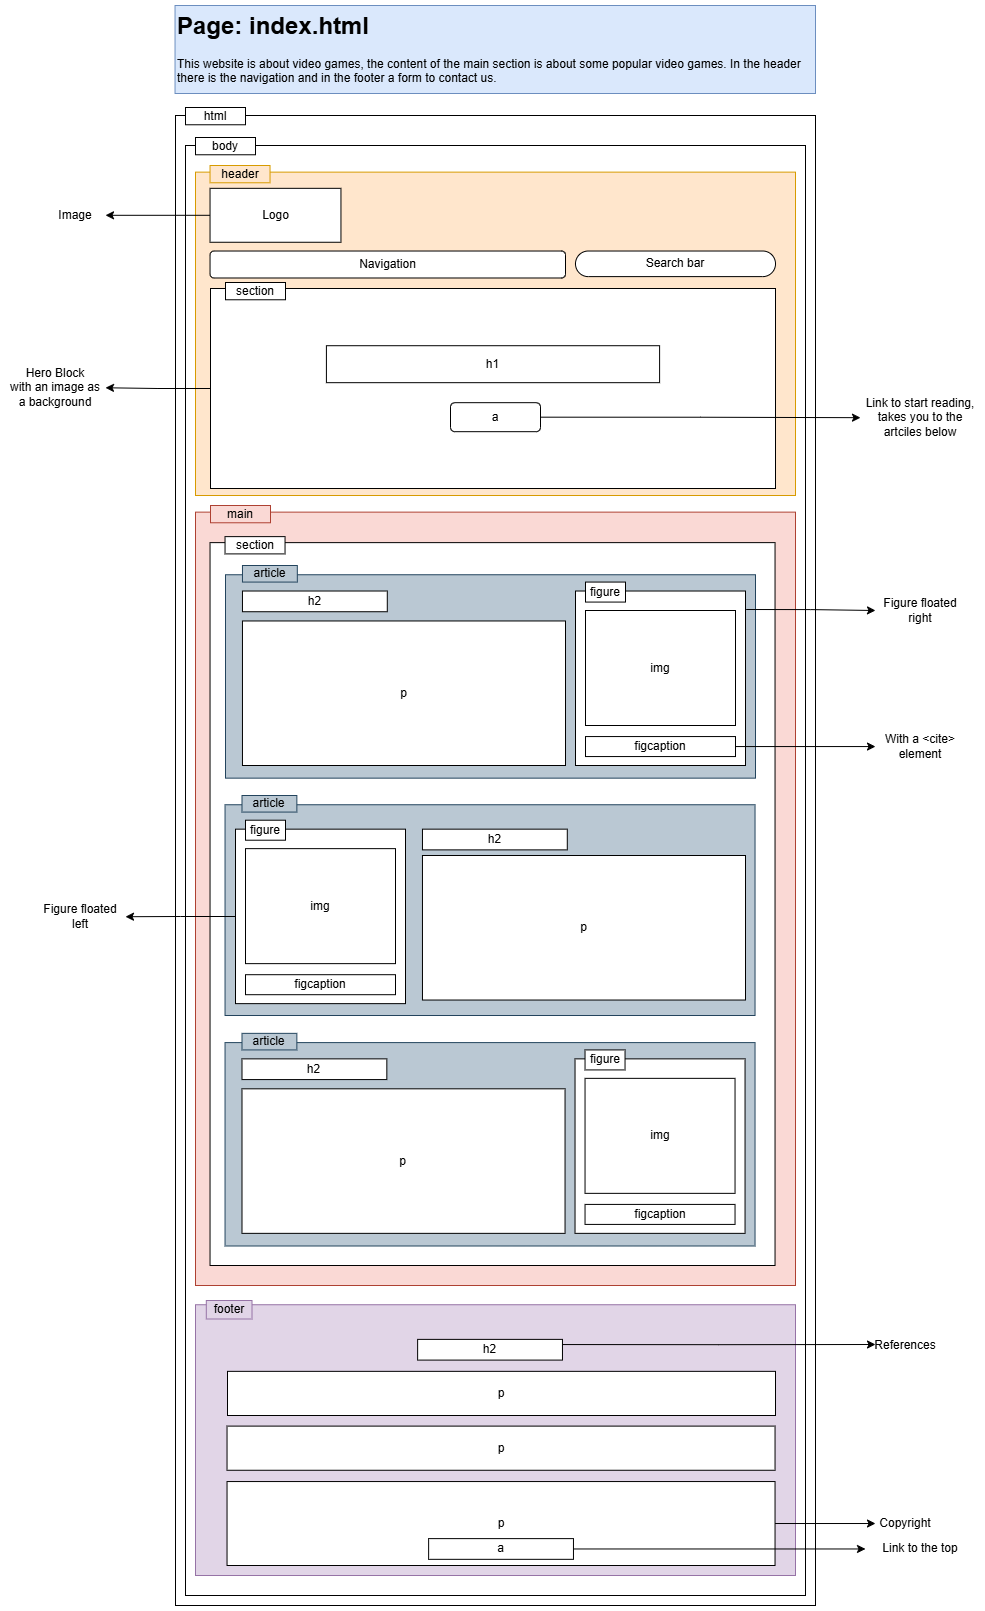

The diagram above was exported from draw.io. Its source (the exported page's mxGraphModel, read from the mxfile embedded in the PNG):
<mxGraphModel dx="4045" dy="2287" grid="1" gridSize="10" guides="1" tooltips="1" connect="1" arrows="1" fold="1" page="1" pageScale="1" pageWidth="850" pageHeight="1100" math="0" shadow="0">
  <root>
    <mxCell id="0" />
    <mxCell id="1" parent="0" />
    <mxCell id="kVpyDO7ZExOK7CV6DvWh-1" value="" style="rounded=0;whiteSpace=wrap;html=1;" parent="1" vertex="1">
      <mxGeometry x="-800" y="40" width="640" height="1490" as="geometry" />
    </mxCell>
    <mxCell id="FlP-tm1JiTIEyfHzjkBI-3" value="" style="rounded=0;whiteSpace=wrap;html=1;" parent="1" vertex="1">
      <mxGeometry x="-790" y="70" width="620" height="1450" as="geometry" />
    </mxCell>
    <mxCell id="FlP-tm1JiTIEyfHzjkBI-5" value="" style="rounded=0;whiteSpace=wrap;html=1;fillColor=#e1d5e7;strokeColor=#9673a6;" parent="1" vertex="1">
      <mxGeometry x="-780" y="1229.24" width="600" height="270.76" as="geometry" />
    </mxCell>
    <mxCell id="FlP-tm1JiTIEyfHzjkBI-33" value="footer" style="rounded=0;whiteSpace=wrap;html=1;fillColor=#e1d5e7;strokeColor=#9673a6;" parent="1" vertex="1">
      <mxGeometry x="-769.1968571428571" y="1224.9990566037736" width="45.714285714285715" height="18.49056603773585" as="geometry" />
    </mxCell>
    <mxCell id="FlP-tm1JiTIEyfHzjkBI-38" value="html" style="rounded=0;whiteSpace=wrap;html=1;" parent="1" vertex="1">
      <mxGeometry x="-790" y="32" width="60" height="17.27" as="geometry" />
    </mxCell>
    <mxCell id="acQ65YNO5SBwOnHH1MCP-12" value="Link to start reading, takes you to the artciles below" style="text;html=1;align=center;verticalAlign=middle;whiteSpace=wrap;rounded=0;" parent="1" vertex="1">
      <mxGeometry x="-115" y="327.18" width="120" height="30" as="geometry" />
    </mxCell>
    <mxCell id="NAWymgxhxUhZoVbLhUkU-3" value="body" style="rounded=0;whiteSpace=wrap;html=1;" parent="1" vertex="1">
      <mxGeometry x="-780" y="62" width="60" height="17.27" as="geometry" />
    </mxCell>
    <mxCell id="NAWymgxhxUhZoVbLhUkU-4" value="" style="rounded=0;whiteSpace=wrap;html=1;fillColor=#ffe6cc;strokeColor=#d79b00;" parent="1" vertex="1">
      <mxGeometry x="-780" y="96.63" width="600" height="323.37" as="geometry" />
    </mxCell>
    <mxCell id="NAWymgxhxUhZoVbLhUkU-38" style="edgeStyle=orthogonalEdgeStyle;rounded=0;orthogonalLoop=1;jettySize=auto;html=1;exitX=0;exitY=0.5;exitDx=0;exitDy=0;" parent="1" source="NAWymgxhxUhZoVbLhUkU-5" target="NAWymgxhxUhZoVbLhUkU-39" edge="1">
      <mxGeometry relative="1" as="geometry">
        <mxPoint x="-860" y="139.3157894736844" as="targetPoint" />
      </mxGeometry>
    </mxCell>
    <mxCell id="NAWymgxhxUhZoVbLhUkU-5" value="Logo" style="rounded=0;whiteSpace=wrap;html=1;" parent="1" vertex="1">
      <mxGeometry x="-765.459090909091" y="112.8296383647799" width="130.9090909090909" height="53.93081761006291" as="geometry" />
    </mxCell>
    <mxCell id="NAWymgxhxUhZoVbLhUkU-6" value="Navigation" style="rounded=1;whiteSpace=wrap;html=1;" parent="1" vertex="1">
      <mxGeometry x="-765.46" y="175.52" width="355.46" height="26.97" as="geometry" />
    </mxCell>
    <mxCell id="NAWymgxhxUhZoVbLhUkU-9" value="Search bar" style="rounded=1;whiteSpace=wrap;html=1;arcSize=50;" parent="1" vertex="1">
      <mxGeometry x="-400.00000000000006" y="175.52" width="200" height="25.59" as="geometry" />
    </mxCell>
    <mxCell id="NAWymgxhxUhZoVbLhUkU-10" value="header" style="rounded=0;whiteSpace=wrap;html=1;fillColor=#ffe6cc;strokeColor=#d79b00;" parent="1" vertex="1">
      <mxGeometry x="-765.46" y="90" width="60" height="17.27" as="geometry" />
    </mxCell>
    <mxCell id="NAWymgxhxUhZoVbLhUkU-12" style="edgeStyle=orthogonalEdgeStyle;rounded=0;orthogonalLoop=1;jettySize=auto;html=1;exitX=0;exitY=0.5;exitDx=0;exitDy=0;" parent="1" source="NAWymgxhxUhZoVbLhUkU-11" target="NAWymgxhxUhZoVbLhUkU-13" edge="1">
      <mxGeometry relative="1" as="geometry">
        <mxPoint x="-860" y="310.3333333333335" as="targetPoint" />
      </mxGeometry>
    </mxCell>
    <mxCell id="NAWymgxhxUhZoVbLhUkU-11" value="" style="rounded=0;whiteSpace=wrap;html=1;" parent="1" vertex="1">
      <mxGeometry x="-765" y="213" width="565" height="200" as="geometry" />
    </mxCell>
    <mxCell id="NAWymgxhxUhZoVbLhUkU-13" value="Hero Block&lt;br&gt;with an image as a background" style="text;html=1;align=center;verticalAlign=middle;whiteSpace=wrap;rounded=0;" parent="1" vertex="1">
      <mxGeometry x="-970" y="297.18" width="100" height="30" as="geometry" />
    </mxCell>
    <mxCell id="NAWymgxhxUhZoVbLhUkU-14" value="h1" style="rounded=0;whiteSpace=wrap;html=1;" parent="1" vertex="1">
      <mxGeometry x="-649.09" y="270.21" width="333.19" height="36.97" as="geometry" />
    </mxCell>
    <mxCell id="NAWymgxhxUhZoVbLhUkU-37" style="edgeStyle=orthogonalEdgeStyle;rounded=0;orthogonalLoop=1;jettySize=auto;html=1;exitX=1;exitY=0.5;exitDx=0;exitDy=0;entryX=0;entryY=0.5;entryDx=0;entryDy=0;" parent="1" source="NAWymgxhxUhZoVbLhUkU-15" target="acQ65YNO5SBwOnHH1MCP-12" edge="1">
      <mxGeometry relative="1" as="geometry" />
    </mxCell>
    <mxCell id="NAWymgxhxUhZoVbLhUkU-15" value="a" style="rounded=1;whiteSpace=wrap;html=1;" parent="1" vertex="1">
      <mxGeometry x="-525" y="327.18" width="90" height="29" as="geometry" />
    </mxCell>
    <mxCell id="NAWymgxhxUhZoVbLhUkU-18" value="section" style="rounded=0;whiteSpace=wrap;html=1;" parent="1" vertex="1">
      <mxGeometry x="-750" y="207" width="60" height="17.27" as="geometry" />
    </mxCell>
    <mxCell id="NAWymgxhxUhZoVbLhUkU-19" value="" style="rounded=0;whiteSpace=wrap;html=1;fillColor=#fad9d5;strokeColor=#ae4132;" parent="1" vertex="1">
      <mxGeometry x="-780" y="436.63" width="600" height="773.37" as="geometry" />
    </mxCell>
    <mxCell id="NAWymgxhxUhZoVbLhUkU-20" value="main" style="rounded=0;whiteSpace=wrap;html=1;fillColor=#fad9d5;strokeColor=#ae4132;" parent="1" vertex="1">
      <mxGeometry x="-765" y="430" width="60" height="17.27" as="geometry" />
    </mxCell>
    <mxCell id="NAWymgxhxUhZoVbLhUkU-21" value="" style="rounded=0;whiteSpace=wrap;html=1;" parent="1" vertex="1">
      <mxGeometry x="-765.46" y="467.13" width="565" height="722.87" as="geometry" />
    </mxCell>
    <mxCell id="NAWymgxhxUhZoVbLhUkU-22" value="section" style="rounded=0;whiteSpace=wrap;html=1;" parent="1" vertex="1">
      <mxGeometry x="-750.46" y="461.13" width="60" height="17.27" as="geometry" />
    </mxCell>
    <mxCell id="NAWymgxhxUhZoVbLhUkU-23" value="Article" style="rounded=0;whiteSpace=wrap;html=1;fillColor=#bac8d3;strokeColor=#23445d;" parent="1" vertex="1">
      <mxGeometry x="-750" y="499.25" width="530" height="203.4" as="geometry" />
    </mxCell>
    <mxCell id="NAWymgxhxUhZoVbLhUkU-24" value="p" style="rounded=0;whiteSpace=wrap;html=1;" parent="1" vertex="1">
      <mxGeometry x="-733.04" y="545.47" width="323.04" height="144.53" as="geometry" />
    </mxCell>
    <mxCell id="NAWymgxhxUhZoVbLhUkU-25" value="article" style="rounded=0;whiteSpace=wrap;html=1;fillColor=#bac8d3;strokeColor=#23445d;" parent="1" vertex="1">
      <mxGeometry x="-733.0422857142858" y="490.0003773584906" width="54.857142857142854" height="16.567547169811323" as="geometry" />
    </mxCell>
    <mxCell id="NAWymgxhxUhZoVbLhUkU-26" value="h2" style="rounded=0;whiteSpace=wrap;html=1;" parent="1" vertex="1">
      <mxGeometry x="-733.0428571428572" y="515.517358490566" width="144.832" height="20.70943396226415" as="geometry" />
    </mxCell>
    <mxCell id="NAWymgxhxUhZoVbLhUkU-27" value="" style="rounded=0;whiteSpace=wrap;html=1;" parent="1" vertex="1">
      <mxGeometry x="-400" y="515.52" width="170" height="174.48" as="geometry" />
    </mxCell>
    <mxCell id="NAWymgxhxUhZoVbLhUkU-29" value="figure" style="rounded=0;whiteSpace=wrap;html=1;" parent="1" vertex="1">
      <mxGeometry x="-390" y="506.57" width="40" height="20" as="geometry" />
    </mxCell>
    <mxCell id="NAWymgxhxUhZoVbLhUkU-32" style="edgeStyle=orthogonalEdgeStyle;rounded=0;orthogonalLoop=1;jettySize=auto;html=1;exitX=1;exitY=0.5;exitDx=0;exitDy=0;" parent="1" source="NAWymgxhxUhZoVbLhUkU-30" target="NAWymgxhxUhZoVbLhUkU-33" edge="1">
      <mxGeometry relative="1" as="geometry">
        <mxPoint x="-120" y="670.8235294117649" as="targetPoint" />
      </mxGeometry>
    </mxCell>
    <mxCell id="NAWymgxhxUhZoVbLhUkU-30" value="figcaption" style="rounded=0;whiteSpace=wrap;html=1;" parent="1" vertex="1">
      <mxGeometry x="-390" y="661.06" width="150" height="20" as="geometry" />
    </mxCell>
    <mxCell id="NAWymgxhxUhZoVbLhUkU-31" value="img" style="rounded=0;whiteSpace=wrap;html=1;" parent="1" vertex="1">
      <mxGeometry x="-390" y="535" width="150" height="115" as="geometry" />
    </mxCell>
    <mxCell id="NAWymgxhxUhZoVbLhUkU-33" value="With a &amp;lt;cite&amp;gt; element" style="text;html=1;align=center;verticalAlign=middle;whiteSpace=wrap;rounded=0;" parent="1" vertex="1">
      <mxGeometry x="-100" y="656.06" width="90" height="30" as="geometry" />
    </mxCell>
    <mxCell id="NAWymgxhxUhZoVbLhUkU-35" value="Figure floated right" style="text;html=1;align=center;verticalAlign=middle;whiteSpace=wrap;rounded=0;" parent="1" vertex="1">
      <mxGeometry x="-100" y="520" width="90" height="30" as="geometry" />
    </mxCell>
    <mxCell id="NAWymgxhxUhZoVbLhUkU-36" style="edgeStyle=orthogonalEdgeStyle;rounded=0;orthogonalLoop=1;jettySize=auto;html=1;exitX=1.004;exitY=0.106;exitDx=0;exitDy=0;entryX=0;entryY=0.5;entryDx=0;entryDy=0;exitPerimeter=0;verticalAlign=top;" parent="1" source="NAWymgxhxUhZoVbLhUkU-27" target="NAWymgxhxUhZoVbLhUkU-35" edge="1">
      <mxGeometry relative="1" as="geometry" />
    </mxCell>
    <mxCell id="NAWymgxhxUhZoVbLhUkU-39" value="Image" style="text;html=1;align=center;verticalAlign=middle;whiteSpace=wrap;rounded=0;" parent="1" vertex="1">
      <mxGeometry x="-930" y="124.8" width="60" height="30" as="geometry" />
    </mxCell>
    <mxCell id="NAWymgxhxUhZoVbLhUkU-40" value="Article" style="rounded=0;whiteSpace=wrap;html=1;fillColor=#bac8d3;strokeColor=#23445d;" parent="1" vertex="1">
      <mxGeometry x="-750.46" y="729.25" width="530" height="210.75" as="geometry" />
    </mxCell>
    <mxCell id="NAWymgxhxUhZoVbLhUkU-41" value="p" style="rounded=0;whiteSpace=wrap;html=1;" parent="1" vertex="1">
      <mxGeometry x="-553.04" y="780.0000000000001" width="323.04" height="144.53" as="geometry" />
    </mxCell>
    <mxCell id="NAWymgxhxUhZoVbLhUkU-42" value="article" style="rounded=0;whiteSpace=wrap;html=1;fillColor=#bac8d3;strokeColor=#23445d;" parent="1" vertex="1">
      <mxGeometry x="-733.5022857142858" y="720.0003773584906" width="54.857142857142854" height="16.567547169811323" as="geometry" />
    </mxCell>
    <mxCell id="NAWymgxhxUhZoVbLhUkU-43" value="h2" style="rounded=0;whiteSpace=wrap;html=1;" parent="1" vertex="1">
      <mxGeometry x="-553.0428571428572" y="753.6573584905661" width="144.832" height="20.70943396226415" as="geometry" />
    </mxCell>
    <mxCell id="NAWymgxhxUhZoVbLhUkU-57" style="edgeStyle=orthogonalEdgeStyle;rounded=0;orthogonalLoop=1;jettySize=auto;html=1;entryX=1;entryY=0.5;entryDx=0;entryDy=0;" parent="1" source="NAWymgxhxUhZoVbLhUkU-44" target="NAWymgxhxUhZoVbLhUkU-56" edge="1">
      <mxGeometry relative="1" as="geometry" />
    </mxCell>
    <mxCell id="NAWymgxhxUhZoVbLhUkU-44" value="" style="rounded=0;whiteSpace=wrap;html=1;" parent="1" vertex="1">
      <mxGeometry x="-740" y="753.66" width="170" height="174.48" as="geometry" />
    </mxCell>
    <mxCell id="NAWymgxhxUhZoVbLhUkU-45" value="figure" style="rounded=0;whiteSpace=wrap;html=1;" parent="1" vertex="1">
      <mxGeometry x="-730" y="744.7099999999999" width="40" height="20" as="geometry" />
    </mxCell>
    <mxCell id="NAWymgxhxUhZoVbLhUkU-46" value="figcaption" style="rounded=0;whiteSpace=wrap;html=1;" parent="1" vertex="1">
      <mxGeometry x="-730" y="899.1999999999999" width="150" height="20" as="geometry" />
    </mxCell>
    <mxCell id="NAWymgxhxUhZoVbLhUkU-47" value="img" style="rounded=0;whiteSpace=wrap;html=1;" parent="1" vertex="1">
      <mxGeometry x="-730" y="773.14" width="150" height="115" as="geometry" />
    </mxCell>
    <mxCell id="NAWymgxhxUhZoVbLhUkU-48" value="Article" style="rounded=0;whiteSpace=wrap;html=1;fillColor=#bac8d3;strokeColor=#23445d;" parent="1" vertex="1">
      <mxGeometry x="-750.46" y="967.1" width="530" height="203.4" as="geometry" />
    </mxCell>
    <mxCell id="NAWymgxhxUhZoVbLhUkU-49" value="p" style="rounded=0;whiteSpace=wrap;html=1;" parent="1" vertex="1">
      <mxGeometry x="-733.5" y="1013.32" width="323.04" height="144.53" as="geometry" />
    </mxCell>
    <mxCell id="NAWymgxhxUhZoVbLhUkU-50" value="article" style="rounded=0;whiteSpace=wrap;html=1;fillColor=#bac8d3;strokeColor=#23445d;" parent="1" vertex="1">
      <mxGeometry x="-733.5022857142858" y="957.8503773584906" width="54.857142857142854" height="16.567547169811323" as="geometry" />
    </mxCell>
    <mxCell id="NAWymgxhxUhZoVbLhUkU-51" value="h2" style="rounded=0;whiteSpace=wrap;html=1;" parent="1" vertex="1">
      <mxGeometry x="-733.5028571428572" y="983.3673584905661" width="144.832" height="20.70943396226415" as="geometry" />
    </mxCell>
    <mxCell id="NAWymgxhxUhZoVbLhUkU-52" value="" style="rounded=0;whiteSpace=wrap;html=1;" parent="1" vertex="1">
      <mxGeometry x="-400.46" y="983.37" width="170" height="174.48" as="geometry" />
    </mxCell>
    <mxCell id="NAWymgxhxUhZoVbLhUkU-53" value="figure" style="rounded=0;whiteSpace=wrap;html=1;" parent="1" vertex="1">
      <mxGeometry x="-390.46" y="974.42" width="40" height="20" as="geometry" />
    </mxCell>
    <mxCell id="NAWymgxhxUhZoVbLhUkU-54" value="figcaption" style="rounded=0;whiteSpace=wrap;html=1;" parent="1" vertex="1">
      <mxGeometry x="-390.46" y="1128.9099999999999" width="150" height="20" as="geometry" />
    </mxCell>
    <mxCell id="NAWymgxhxUhZoVbLhUkU-55" value="img" style="rounded=0;whiteSpace=wrap;html=1;" parent="1" vertex="1">
      <mxGeometry x="-390.46" y="1002.85" width="150" height="115" as="geometry" />
    </mxCell>
    <mxCell id="NAWymgxhxUhZoVbLhUkU-56" value="Figure floated left" style="text;html=1;align=center;verticalAlign=middle;whiteSpace=wrap;rounded=0;" parent="1" vertex="1">
      <mxGeometry x="-940" y="826.22" width="90" height="30" as="geometry" />
    </mxCell>
    <mxCell id="775KL8UWKP5oSAYunONf-12" value="&lt;h1 style=&quot;margin-top: 0px;&quot;&gt;Page: index.html&lt;/h1&gt;&lt;p&gt;This website is about video games, the content of the main section is about some popular video games. In the header there is the navigation and in the footer a form to contact us.&lt;/p&gt;" style="text;html=1;whiteSpace=wrap;overflow=hidden;rounded=0;fillColor=#dae8fc;strokeColor=#6c8ebf;" parent="1" vertex="1">
      <mxGeometry x="-800.46" y="-70" width="640.46" height="88" as="geometry" />
    </mxCell>
    <mxCell id="FoTeIesyRYmX3BbP2_eU-10" style="edgeStyle=orthogonalEdgeStyle;rounded=0;orthogonalLoop=1;jettySize=auto;html=1;exitX=1;exitY=0.25;exitDx=0;exitDy=0;" edge="1" parent="1" source="FoTeIesyRYmX3BbP2_eU-4">
      <mxGeometry relative="1" as="geometry">
        <mxPoint x="-100" y="1269" as="targetPoint" />
      </mxGeometry>
    </mxCell>
    <mxCell id="FoTeIesyRYmX3BbP2_eU-4" value="h2" style="rounded=0;whiteSpace=wrap;html=1;" vertex="1" parent="1">
      <mxGeometry x="-557.8728571428572" y="1263.8773584905662" width="144.832" height="20.70943396226415" as="geometry" />
    </mxCell>
    <mxCell id="FoTeIesyRYmX3BbP2_eU-5" value="p" style="rounded=0;whiteSpace=wrap;html=1;" vertex="1" parent="1">
      <mxGeometry x="-748" y="1295.85" width="548" height="44.15" as="geometry" />
    </mxCell>
    <mxCell id="FoTeIesyRYmX3BbP2_eU-6" value="p" style="rounded=0;whiteSpace=wrap;html=1;" vertex="1" parent="1">
      <mxGeometry x="-748.46" y="1350.61" width="548" height="44.15" as="geometry" />
    </mxCell>
    <mxCell id="FoTeIesyRYmX3BbP2_eU-12" style="edgeStyle=orthogonalEdgeStyle;rounded=0;orthogonalLoop=1;jettySize=auto;html=1;exitX=1;exitY=0.5;exitDx=0;exitDy=0;" edge="1" parent="1" source="FoTeIesyRYmX3BbP2_eU-7" target="FoTeIesyRYmX3BbP2_eU-13">
      <mxGeometry relative="1" as="geometry">
        <mxPoint x="-90" y="1447.6666666666665" as="targetPoint" />
      </mxGeometry>
    </mxCell>
    <mxCell id="FoTeIesyRYmX3BbP2_eU-7" value="p" style="rounded=0;whiteSpace=wrap;html=1;" vertex="1" parent="1">
      <mxGeometry x="-748.46" y="1406.05" width="548" height="83.95" as="geometry" />
    </mxCell>
    <mxCell id="FoTeIesyRYmX3BbP2_eU-15" style="edgeStyle=orthogonalEdgeStyle;rounded=0;orthogonalLoop=1;jettySize=auto;html=1;exitX=1;exitY=0.5;exitDx=0;exitDy=0;" edge="1" parent="1" source="FoTeIesyRYmX3BbP2_eU-8" target="FoTeIesyRYmX3BbP2_eU-14">
      <mxGeometry relative="1" as="geometry">
        <mxPoint x="-120" y="1473.4482758620688" as="targetPoint" />
      </mxGeometry>
    </mxCell>
    <mxCell id="FoTeIesyRYmX3BbP2_eU-8" value="a" style="rounded=0;whiteSpace=wrap;html=1;" vertex="1" parent="1">
      <mxGeometry x="-546.8728571428572" y="1463.1173584905662" width="144.832" height="20.70943396226415" as="geometry" />
    </mxCell>
    <mxCell id="FoTeIesyRYmX3BbP2_eU-11" value="References" style="text;html=1;align=center;verticalAlign=middle;whiteSpace=wrap;rounded=0;" vertex="1" parent="1">
      <mxGeometry x="-100" y="1255" width="60" height="30" as="geometry" />
    </mxCell>
    <mxCell id="FoTeIesyRYmX3BbP2_eU-13" value="Copyright" style="text;html=1;align=center;verticalAlign=middle;whiteSpace=wrap;rounded=0;" vertex="1" parent="1">
      <mxGeometry x="-100" y="1433.03" width="60" height="30" as="geometry" />
    </mxCell>
    <mxCell id="FoTeIesyRYmX3BbP2_eU-14" value="Link to the top" style="text;html=1;align=center;verticalAlign=middle;whiteSpace=wrap;rounded=0;" vertex="1" parent="1">
      <mxGeometry x="-110" y="1458.47" width="110" height="30" as="geometry" />
    </mxCell>
  </root>
</mxGraphModel>